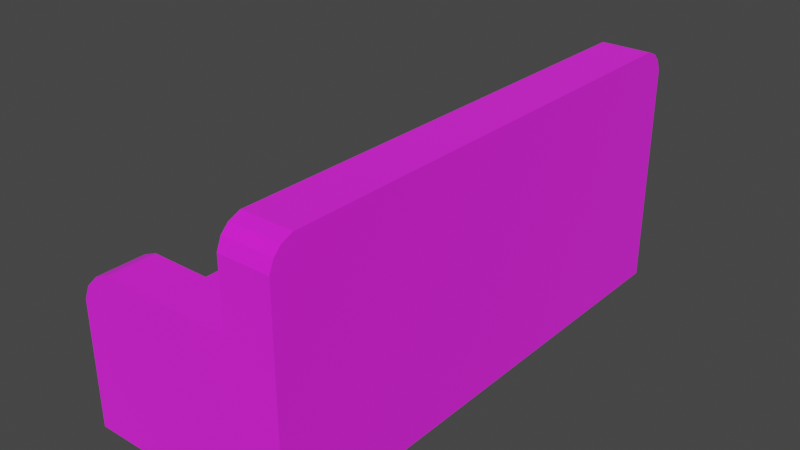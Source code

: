 # Source: sofa.blend  (saved by Blender 2.80.75; exported with 4.5.12 LTS)
import bpy
from mathutils import Matrix  # noqa: F401  (used for matrix-valued properties, if any)

bpy.ops.wm.read_factory_settings(use_empty=True)
scene = bpy.context.scene
scene.name = 'Scene'

# ---- collections
col_collection = bpy.data.collections.new('Collection'); scene.collection.children.link(col_collection)

# ---- images (referenced by path relative to the original .blend; pixels are not part of the script)
import os
ASSET_DIR = os.environ.get("B2B_ASSET_DIR", "")  # directory of the original .blend (textures are referenced by path, not embedded)
HERE = os.path.dirname(os.path.abspath(__file__))  # packed textures are extracted next to this script under _unpacked/

def load_image(name, relpath, width, height, colorspace="sRGB"):
    """Load a texture the original file referenced (path relative to the .blend, or extracted next to this script)."""
    p = next((c for c in (os.path.join(HERE, relpath), os.path.join(ASSET_DIR, relpath)) if relpath and os.path.exists(c)), "")
    if p:
        img = bpy.data.images.load(p, check_existing=True)
        img.name = name
    else:  # same state as the original file: an image datablock whose file is absent (Cycles renders it pink)
        img = bpy.data.images.new(name, width, height)
        img.source = "FILE"
        img.filepath = "//" + (relpath or name)
    img.colorspace_settings.name = colorspace
    return img
img_sofa_jpg = load_image('sofa.jpg', 'sofa.jpg', 1024, 1024, 'sRGB')

# ---- materials (node trees are filled in below, after node groups)
mat_material_003 = bpy.data.materials.new('Material.003')
mat_material_003.use_transparent_shadow = False

# ---- material node trees
mat_material_003.use_nodes = True; mat_material_003.node_tree.nodes.clear()
_N = mat_material_003.node_tree.nodes; _L = mat_material_003.node_tree.links
n0 = _N.new('ShaderNodeBsdfPrincipled'); n0.name = 'Principled BSDF'; n0.location = (38, 339)
n0.distribution = 'GGX'
n0.subsurface_method = 'BURLEY'
n0.inputs[2].default_value = 1.0
n0.inputs[3].default_value = 1.45
n0.inputs[13].default_value = 0.7864
n0.inputs[27].default_value = (0.0, 0.0, 0.0, 1.0)
n0.inputs[28].default_value = 1.0
n1 = _N.new('ShaderNodeTexImage'); n1.name = 'Image Texture'; n1.location = (-252, 319)
n1.image = img_sofa_jpg
n2 = _N.new('ShaderNodeOutputMaterial'); n2.name = 'Material Output'; n2.location = (626, 316)
n3 = _N.new('ShaderNodeDisplacement'); n3.name = 'Displacement'; n3.location = (415, 239)
n3.inputs[2].default_value = 3.8
_L.new(n0.outputs[0], n2.inputs[0])
_L.new(n1.outputs[0], n0.inputs[0])
_L.new(n3.outputs[0], n2.inputs[2])
_L.new(n1.outputs[0], n3.inputs[0])
n2.is_active_output = True

# ---- world
world_world = bpy.data.worlds.new('World'); scene.world = world_world
world_world.use_nodes = True; world_world.node_tree.nodes.clear()
_N = world_world.node_tree.nodes; _L = world_world.node_tree.links
n0 = _N.new('ShaderNodeOutputWorld'); n0.name = 'World Output'; n0.location = (300, 300)
n1 = _N.new('ShaderNodeBackground'); n1.name = 'Background'; n1.location = (10, 300)
n1.inputs[0].default_value = (0.05088, 0.05088, 0.05088, 1.0)
_L.new(n1.outputs[0], n0.inputs[0])
n0.is_active_output = True
world_world.color = (0.05088, 0.05088, 0.05088)
world_world.use_sun_shadow = False
world_world.sun_shadow_jitter_overblur = 0.0

# ---- meshes
me_cube_003 = bpy.data.meshes.new('Cube.003')
me_cube_003.from_pydata([(-1.136, -3.081, 0.005608), (-1.136, 3.096, 0.005608), (1.416, -3.081, 0.005608), (1.416, 3.096, 0.005608), (-1.136, 3.096, 1.229), (-1.136, -3.081, 1.229), (-1.136, -2.523, 1.093), (0.8231, -2.523, 1.093), (-1.136, 2.538, 1.093), (0.8231, 2.538, 1.093), (0.8231, 3.096, 1.884), (0.8231, -3.081, 1.884), (0.8231, -2.523, 1.884), (0.8231, 2.538, 1.884), (1.416, -3.081, 2.67), (1.416, -3.025, 2.805), (1.416, -2.94, 2.891), (1.416, -2.805, 2.947), (1.416, 2.82, 2.947), (1.416, 2.955, 2.891), (1.416, 3.04, 2.805), (1.416, 3.096, 2.67), (0.8231, -2.805, 2.947), (0.8231, -2.94, 2.891), (0.8231, -3.025, 2.805), (0.8231, -3.081, 2.67), (0.8231, 3.096, 2.67), (0.8231, 3.04, 2.805), (0.8231, 2.955, 2.891), (0.8231, 2.82, 2.947), (-0.7405, 3.096, 1.884), (-0.912, 3.096, 1.813), (-1.065, 3.096, 1.66), (-1.136, 3.096, 1.489), (-0.7405, -2.523, 1.884), (-0.912, -2.523, 1.813), (-1.065, -2.523, 1.66), (-1.136, -2.523, 1.489), (-1.136, -3.081, 1.489), (-1.065, -3.081, 1.66), (-0.912, -3.081, 1.813), (-0.7405, -3.081, 1.884), (-1.136, 2.538, 1.489), (-1.065, 2.538, 1.66), (-0.912, 2.538, 1.813), (-0.7405, 2.538, 1.884)], [], [(0, 1, 3), (18, 29, 22), (0, 6, 1), (36, 34, 37), (9, 8, 6), (43, 45, 44), (40, 35, 36), (11, 2, 14), (12, 29, 13), (5, 38, 37), (19, 21, 20), (4, 8, 42), (19, 20, 27), (17, 22, 23), (25, 14, 15), (29, 18, 19), (21, 26, 27), (16, 23, 24), (12, 34, 41), (10, 30, 45), (44, 31, 32), (41, 34, 35), (37, 38, 39), (45, 30, 31), (33, 42, 43), (31, 33, 32), (0, 3, 2), (18, 22, 17), (1, 8, 4), (6, 0, 5), (1, 6, 8), (37, 34, 6), (6, 34, 7), (7, 34, 12), (34, 36, 35), (9, 6, 7), (13, 45, 9), (9, 45, 8), (8, 45, 42), (42, 45, 43), (40, 36, 39), (2, 5, 0), (5, 41, 38), (38, 41, 39), (39, 41, 40), (11, 14, 25), (41, 5, 11), (2, 11, 5), (25, 12, 11), (12, 9, 7), (13, 26, 10), (12, 13, 9), (24, 22, 25), (25, 22, 12), (22, 24, 23), (28, 26, 29), (29, 12, 22), (26, 13, 29), (26, 28, 27), (5, 37, 6), (21, 18, 3), (3, 18, 2), (2, 17, 14), (14, 17, 15), (15, 17, 16), (17, 2, 18), (18, 21, 19), (4, 42, 33), (19, 27, 28), (17, 23, 16), (25, 15, 24), (29, 19, 28), (21, 27, 20), (16, 24, 15), (12, 41, 11), (10, 45, 13), (44, 32, 43), (41, 35, 40), (37, 39, 36), (45, 31, 44), (33, 43, 32), (4, 3, 1), (3, 10, 21), (21, 10, 26), (10, 4, 30), (30, 33, 31), (4, 33, 30), (4, 10, 3)])
_uv = me_cube_003.uv_layers.new(name='UVMap')
_uv.uv.foreach_set('vector', [0.4729, 0.2198, 0.4729, 0.7515, 0.2533, 0.7515, 0.476, 0.1546, 0.5266, 0.1665, 0.5225, 0.6176, 0.9999, 0.5318, 0.9063, 0.4838, 0.9999, 0.0001496, 0.6371, 0.7797, 0.6175, 0.7513, 0.6521, 0.7859, 0.7377, 0.04818, 0.9063, 0.04818, 0.9063, 0.4838, 0.6371, 0.006367, 0.6175, 0.03477, 0.6237, 0.01976, 0.8376, 0.5318, 0.8376, 0.4838, 0.8562, 0.4838, 0.09157, 0.1688, 0.2533, 0.2198, 0.02392, 0.2198, 0.6175, 0.6145, 0.5266, 0.1665, 0.6175, 0.1716, 0.8946, 0.5318, 0.8722, 0.5318, 0.8722, 0.4838, 0.004951, 0.7393, 0.02392, 0.7515, 0.01233, 0.7467, 0.8946, 0.0001496, 0.9063, 0.04818, 0.8722, 0.04818, 0.4795, 0.1409, 0.4831, 0.1299, 0.5303, 0.1461, 0.4732, 0.6293, 0.5225, 0.6176, 0.5222, 0.6289, 0.5344, 0.6475, 0.4845, 0.6652, 0.4802, 0.6529, 0.5266, 0.1665, 0.476, 0.1546, 0.4795, 0.1409, 0.4879, 0.1168, 0.5391, 0.1369, 0.5303, 0.1461, 0.4767, 0.6423, 0.5222, 0.6289, 0.5256, 0.6374, 0.6871, 0.4838, 0.8216, 0.4838, 0.8216, 0.5318, 0.6871, 0.0001495, 0.8216, 0.0001495, 0.8216, 0.04818, 0.8376, 0.04818, 0.8376, 0.0001496, 0.8562, 0.0001496, 0.8216, 0.5318, 0.8216, 0.4838, 0.8376, 0.4838, 0.8722, 0.4838, 0.8722, 0.5318, 0.8562, 0.5318, 0.8216, 0.04818, 0.8216, 0.0001495, 0.8376, 0.0001496, 0.8722, 0.0001496, 0.8722, 0.04818, 0.8562, 0.04818, 0.09768, 0.9519, 0.1256, 0.9711, 0.1109, 0.965, 0.4729, 0.2198, 0.2533, 0.7515, 0.2533, 0.2198, 0.476, 0.1546, 0.5225, 0.6176, 0.4732, 0.6293, 0.9999, 0.0001496, 0.9063, 0.04818, 0.8946, 0.0001496, 0.9063, 0.4838, 0.9999, 0.5318, 0.8946, 0.5318, 0.9999, 0.0001496, 0.9063, 0.4838, 0.9063, 0.04818, 0.6521, 0.7859, 0.6175, 0.7513, 0.6868, 0.7859, 0.6868, 0.7859, 0.6175, 0.7513, 0.6868, 0.6145, 0.6868, 0.6145, 0.6175, 0.7513, 0.6175, 0.6145, 0.6175, 0.7513, 0.6371, 0.7797, 0.6237, 0.7663, 0.7377, 0.04818, 0.9063, 0.4838, 0.7377, 0.4838, 0.6175, 0.1716, 0.6175, 0.03477, 0.6868, 0.1716, 0.6868, 0.1716, 0.6175, 0.03477, 0.6868, 0.0001495, 0.6868, 0.0001495, 0.6175, 0.03477, 0.6521, 0.0001495, 0.6521, 0.0001495, 0.6175, 0.03477, 0.6371, 0.006367, 0.8376, 0.5318, 0.8562, 0.4838, 0.8562, 0.5318, 0.2533, 0.2198, 0.148, 0.0001495, 0.2533, 0.0001495, 0.148, 0.0001495, 0.09157, 0.0342, 0.1256, 0.0001495, 0.1256, 0.0001495, 0.09157, 0.0342, 0.1109, 0.006265, 0.1109, 0.006265, 0.09157, 0.0342, 0.09768, 0.01944, 0.09157, 0.1688, 0.02392, 0.2198, 0.02392, 0.1688, 0.09157, 0.0342, 0.148, 0.0001495, 0.09157, 0.1688, 0.2533, 0.2198, 0.09157, 0.1688, 0.148, 0.0001495, 0.5344, 0.6475, 0.6175, 0.6145, 0.6052, 0.6648, 0.6175, 0.6145, 0.6868, 0.1716, 0.6868, 0.6145, 0.6175, 0.1716, 0.5391, 0.1369, 0.6076, 0.123, 0.6175, 0.6145, 0.6175, 0.1716, 0.6868, 0.1716, 0.5256, 0.6374, 0.5225, 0.6176, 0.5344, 0.6475, 0.5344, 0.6475, 0.5225, 0.6176, 0.6175, 0.6145, 0.5225, 0.6176, 0.5256, 0.6374, 0.5222, 0.6289, 0.5269, 0.1548, 0.5391, 0.1369, 0.5266, 0.1665, 0.5266, 0.1665, 0.6175, 0.6145, 0.5225, 0.6176, 0.5391, 0.1369, 0.6175, 0.1716, 0.5266, 0.1665, 0.5391, 0.1369, 0.5269, 0.1548, 0.5303, 0.1461, 0.8946, 0.5318, 0.8722, 0.4838, 0.9063, 0.4838, 0.02392, 0.7515, 0.0001497, 0.7277, 0.2533, 0.7515, 0.2533, 0.7515, 0.0001497, 0.7277, 0.2533, 0.2198, 0.2533, 0.2198, 0.0001495, 0.2436, 0.02392, 0.2198, 0.02392, 0.2198, 0.0001495, 0.2436, 0.01233, 0.2246, 0.01233, 0.2246, 0.0001495, 0.2436, 0.004951, 0.232, 0.0001495, 0.2436, 0.2533, 0.2198, 0.0001497, 0.7277, 0.0001497, 0.7277, 0.02392, 0.7515, 0.004951, 0.7393, 0.8946, 0.0001496, 0.8722, 0.04818, 0.8722, 0.0001496, 0.4795, 0.1409, 0.5303, 0.1461, 0.5269, 0.1548, 0.4732, 0.6293, 0.5222, 0.6289, 0.4767, 0.6423, 0.5344, 0.6475, 0.4802, 0.6529, 0.5256, 0.6374, 0.5266, 0.1665, 0.4795, 0.1409, 0.5269, 0.1548, 0.4879, 0.1168, 0.5303, 0.1461, 0.4831, 0.1299, 0.4767, 0.6423, 0.5256, 0.6374, 0.4802, 0.6529, 0.6871, 0.4838, 0.8216, 0.5318, 0.6871, 0.5318, 0.6871, 0.0001495, 0.8216, 0.04818, 0.6871, 0.04818, 0.8376, 0.04818, 0.8562, 0.0001496, 0.8562, 0.04818, 0.8216, 0.5318, 0.8376, 0.4838, 0.8376, 0.5318, 0.8722, 0.4838, 0.8562, 0.5318, 0.8562, 0.4838, 0.8216, 0.04818, 0.8376, 0.0001496, 0.8376, 0.04818, 0.8722, 0.0001496, 0.8562, 0.04818, 0.8562, 0.0001496, 0.148, 0.9711, 0.2533, 0.7515, 0.2533, 0.9711, 0.2533, 0.7515, 0.09157, 0.8025, 0.02392, 0.7515, 0.02392, 0.7515, 0.09157, 0.8025, 0.02392, 0.8025, 0.09157, 0.8025, 0.148, 0.9711, 0.09157, 0.9371, 0.09157, 0.9371, 0.1256, 0.9711, 0.09768, 0.9519, 0.148, 0.9711, 0.1256, 0.9711, 0.09157, 0.9371, 0.148, 0.9711, 0.09157, 0.8025, 0.2533, 0.7515])
me_cube_003.materials.append(mat_material_003)
me_cube_003.use_remesh_preserve_volume = False
me_cube_003.use_remesh_preserve_attributes = False
me_cube_003.use_mirror_vertex_groups = False
me_cube_003.update()

# ---- objects
ob_sofa = bpy.data.objects.new('sofa', me_cube_003)

# ---- transforms, parenting, visibility, modifiers, constraints
ob_sofa.location = (0.0, 0.0, 0.0)
ob_sofa.lineart.crease_threshold = 0.0

# ---- collection membership
col_collection.objects.link(ob_sofa)

# ---- scene / render settings (as saved in the file)
scene.frame_start = 1; scene.frame_end = 250; scene.frame_set(1)
scene.render.engine = 'BLENDER_EEVEE_NEXT'
scene.cycles.use_denoising = False
scene.cycles.samples = 128
scene.cycles.sampling_pattern = 'TABULATED_SOBOL'
scene.cycles.use_adaptive_sampling = False
scene.cycles.use_light_tree = False
scene.view_settings.view_transform = 'Filmic'
bpy.context.view_layer.update()

# ---- added for rendering (the .blend has no active camera and no usable light): camera, sun
cam_auto = bpy.data.cameras.new('AutoCamera')
cam_auto.lens = 50.0
cam_auto.sensor_width = 36.0
cam_auto.clip_end = 1000.0
ob_auto_camera = bpy.data.objects.new('AutoCamera', cam_auto)
scene.collection.objects.link(ob_auto_camera)
ob_auto_camera.location = (6.89662, -8.10024, 6.88137)
ob_auto_camera.rotation_euler = (1.09748, -7.21219e-08, 0.694738)
scene.camera = ob_auto_camera
light_auto_sun = bpy.data.lights.new('AutoSun', 'SUN')
light_auto_sun.energy = 3.0
light_auto_sun.angle = 0.0523599
ob_auto_sun = bpy.data.objects.new('AutoSun', light_auto_sun)
scene.collection.objects.link(ob_auto_sun)
ob_auto_sun.rotation_euler = (0.872665, 0.174533, 0.523599)
bpy.context.view_layer.update()
